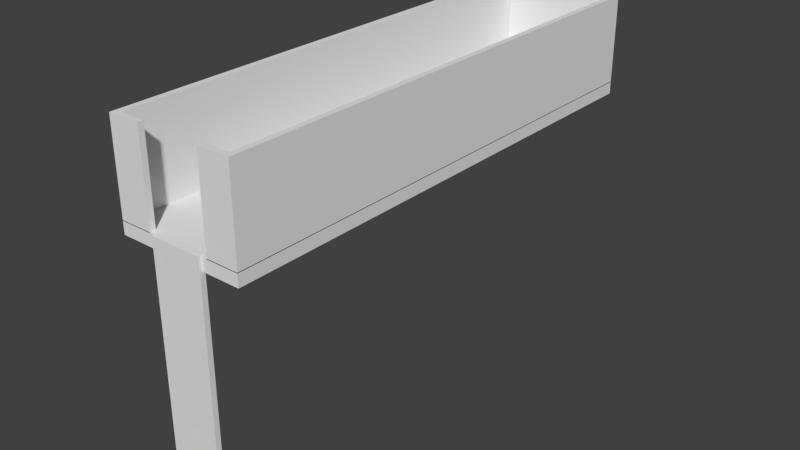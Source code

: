 # Source: LadderCollider.blend  (saved by Blender 2.78.0; exported with 4.5.12 LTS)
import bpy
from mathutils import Matrix  # noqa: F401  (used for matrix-valued properties, if any)

bpy.ops.wm.read_factory_settings(use_empty=True)
scene = bpy.context.scene
scene.name = 'Scene'

# ---- collections
col_collection_1 = bpy.data.collections.new('Collection 1'); scene.collection.children.link(col_collection_1)

# ---- world
world_world = bpy.data.worlds.new('World'); scene.world = world_world
world_world.color = (0.05088, 0.05088, 0.05088)
world_world.use_sun_shadow = False
world_world.sun_shadow_jitter_overblur = 0.0
world_world.cycles.sampling_method = 'MANUAL'

# ---- meshes
me_collider = bpy.data.meshes.new('Collider')
me_collider.from_pydata([(-1.0, -4.0, 3.8), (-1.0, -4.0, 4.0), (-1.0, 4.0, 3.8), (-1.0, 4.0, 4.0), (1.0, -4.0, 3.8), (1.0, -4.0, 4.0), (1.0, 4.0, 3.8), (1.0, 4.0, 4.0), (0.4951, -4.0, 3.99), (0.4071, -3.959, 4.008), (-0.4951, -4.0, 3.99), (1.0, -4.0, 3.99), (-0.9107, -3.911, 5.381), (-0.9107, 3.911, 5.381), (0.9107, -3.911, 5.381), (0.9107, 3.911, 5.381), (1.0, 4.0, 3.99), (0.4071, -3.959, 0.008022), (-1.0, 4.0, 3.99), (-1.0, -4.0, 3.99), (0.4071, -4.042, 4.008), (0.4071, -4.042, 0.008022), (0.4951, -3.911, 5.381), (-0.4951, -3.911, 5.381), (-1.0, -4.0, 5.381), (-1.0, 4.0, 5.381), (-0.4077, -3.959, 4.008), (1.0, 4.0, 5.381), (1.0, -4.0, 5.381), (-0.4951, -4.0, 5.381), (-0.4077, -3.959, 0.008022), (0.4951, -4.0, 5.381), (-0.9107, -3.911, 3.99), (-0.9107, 3.911, 3.99), (-0.4077, -4.042, 4.008), (0.9107, 3.911, 3.99), (0.9107, -3.911, 3.99), (-0.4951, -3.911, 3.99), (-0.4077, -4.042, 0.008022), (0.4951, -3.911, 3.99)], [], [(0, 1, 3, 2), (2, 3, 7, 6), (6, 7, 5, 4), (4, 5, 1, 0), (2, 6, 4, 0), (7, 3, 1, 5), (35, 16, 11, 36), (23, 37, 32, 12), (24, 19, 10, 29), (17, 9, 20, 21), (28, 11, 16, 27), (36, 11, 8, 39), (30, 26, 9, 17), (37, 10, 19, 32), (16, 18, 25, 27), (15, 35, 36, 14), (32, 19, 18, 33), (12, 13, 25, 24), (13, 15, 27, 25), (15, 14, 28, 27), (23, 12, 24, 29), (16, 35, 33, 18), (14, 22, 31, 28), (21, 20, 34, 38), (38, 34, 26, 30), (31, 8, 11, 28), (30, 17, 21, 38), (25, 18, 19, 24), (14, 36, 39, 22), (35, 15, 13, 33), (37, 23, 29, 10), (12, 32, 33, 13), (8, 31, 22, 39), (9, 26, 34, 20)])
me_collider.use_remesh_preserve_volume = False
me_collider.use_remesh_preserve_attributes = False
me_collider.use_mirror_vertex_groups = False
me_collider.update()

# ---- objects
ob_laddercollider = bpy.data.objects.new('LadderCollider', me_collider)

# ---- transforms, parenting, visibility, modifiers, constraints
ob_laddercollider.location = (0.0, 0.0, 0.0)
ob_laddercollider.lineart.crease_threshold = 0.0

# ---- collection membership
col_collection_1.objects.link(ob_laddercollider)

# ---- scene / render settings (as saved in the file)
scene.frame_start = 1; scene.frame_end = 250; scene.frame_set(1)
scene.render.engine = 'BLENDER_EEVEE_NEXT'
scene.render.resolution_percentage = 50
scene.render.dither_intensity = 0.0
scene.cycles.use_denoising = False
scene.cycles.samples = 128
scene.cycles.sampling_pattern = 'TABULATED_SOBOL'
scene.cycles.light_sampling_threshold = 0.0
scene.cycles.use_adaptive_sampling = False
scene.cycles.use_light_tree = False
scene.cycles.blur_glossy = 0.0
scene.cycles.sample_clamp_indirect = 0.0
scene.view_settings.view_transform = 'Standard'
bpy.context.view_layer.update()

# ---- added for rendering (the .blend has no active camera and no usable light): camera, sun
cam_auto = bpy.data.cameras.new('AutoCamera')
cam_auto.lens = 50.0
cam_auto.sensor_width = 36.0
cam_auto.clip_end = 1000.0
ob_auto_camera = bpy.data.objects.new('AutoCamera', cam_auto)
scene.collection.objects.link(ob_auto_camera)
ob_auto_camera.location = (9.13824, -10.987, 10.0053)
ob_auto_camera.rotation_euler = (1.09748, -7.21219e-08, 0.694738)
scene.camera = ob_auto_camera
light_auto_sun = bpy.data.lights.new('AutoSun', 'SUN')
light_auto_sun.energy = 3.0
light_auto_sun.angle = 0.0523599
ob_auto_sun = bpy.data.objects.new('AutoSun', light_auto_sun)
scene.collection.objects.link(ob_auto_sun)
ob_auto_sun.rotation_euler = (0.872665, 0.174533, 0.523599)
bpy.context.view_layer.update()
